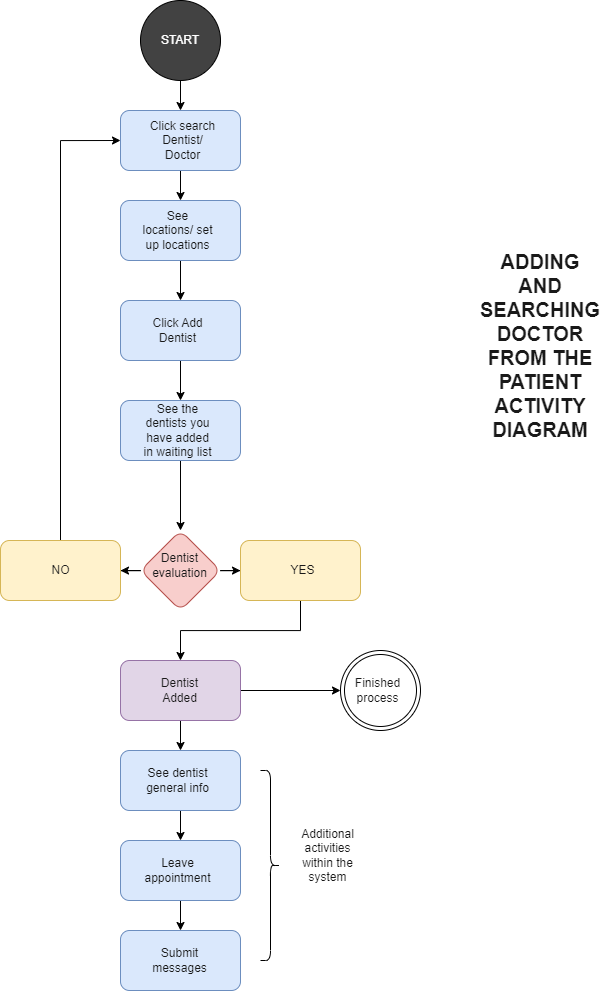

The diagram above was exported from draw.io. Its source (the exported page's mxGraphModel, read from the mxfile embedded in the PNG):
<mxGraphModel dx="1222" dy="723" grid="1" gridSize="10" guides="1" tooltips="1" connect="1" arrows="1" fold="1" page="1" pageScale="1" pageWidth="850" pageHeight="1100" math="0" shadow="0">
  <root>
    <mxCell id="0" />
    <mxCell id="1" parent="0" />
    <mxCell id="xd3oEMG-RGuU9Q1xUubb-3" value="" style="edgeStyle=orthogonalEdgeStyle;rounded=0;orthogonalLoop=1;jettySize=auto;html=1;" edge="1" parent="1" source="xd3oEMG-RGuU9Q1xUubb-1" target="xd3oEMG-RGuU9Q1xUubb-2">
      <mxGeometry relative="1" as="geometry" />
    </mxCell>
    <mxCell id="xd3oEMG-RGuU9Q1xUubb-1" value="" style="ellipse;whiteSpace=wrap;html=1;aspect=fixed;fillColor=#424242;" vertex="1" parent="1">
      <mxGeometry x="360" y="30" width="80" height="80" as="geometry" />
    </mxCell>
    <mxCell id="xd3oEMG-RGuU9Q1xUubb-5" value="" style="edgeStyle=orthogonalEdgeStyle;rounded=0;orthogonalLoop=1;jettySize=auto;html=1;" edge="1" parent="1" source="xd3oEMG-RGuU9Q1xUubb-2" target="xd3oEMG-RGuU9Q1xUubb-4">
      <mxGeometry relative="1" as="geometry" />
    </mxCell>
    <mxCell id="xd3oEMG-RGuU9Q1xUubb-2" value="" style="rounded=1;whiteSpace=wrap;html=1;fillColor=#dae8fc;strokeColor=#6c8ebf;" vertex="1" parent="1">
      <mxGeometry x="340" y="140" width="120" height="60" as="geometry" />
    </mxCell>
    <mxCell id="xd3oEMG-RGuU9Q1xUubb-7" value="" style="edgeStyle=orthogonalEdgeStyle;rounded=0;orthogonalLoop=1;jettySize=auto;html=1;" edge="1" parent="1" source="xd3oEMG-RGuU9Q1xUubb-4" target="xd3oEMG-RGuU9Q1xUubb-6">
      <mxGeometry relative="1" as="geometry" />
    </mxCell>
    <mxCell id="xd3oEMG-RGuU9Q1xUubb-4" value="" style="whiteSpace=wrap;html=1;fillColor=#dae8fc;rounded=1;strokeColor=#6c8ebf;" vertex="1" parent="1">
      <mxGeometry x="340" y="230" width="120" height="60" as="geometry" />
    </mxCell>
    <mxCell id="xd3oEMG-RGuU9Q1xUubb-9" value="" style="edgeStyle=orthogonalEdgeStyle;rounded=0;orthogonalLoop=1;jettySize=auto;html=1;" edge="1" parent="1" source="xd3oEMG-RGuU9Q1xUubb-6" target="xd3oEMG-RGuU9Q1xUubb-8">
      <mxGeometry relative="1" as="geometry" />
    </mxCell>
    <mxCell id="xd3oEMG-RGuU9Q1xUubb-6" value="" style="whiteSpace=wrap;html=1;fillColor=#dae8fc;rounded=1;strokeColor=#6c8ebf;" vertex="1" parent="1">
      <mxGeometry x="340" y="330" width="120" height="60" as="geometry" />
    </mxCell>
    <mxCell id="xd3oEMG-RGuU9Q1xUubb-11" value="" style="edgeStyle=orthogonalEdgeStyle;rounded=0;orthogonalLoop=1;jettySize=auto;html=1;" edge="1" parent="1" source="xd3oEMG-RGuU9Q1xUubb-8" target="xd3oEMG-RGuU9Q1xUubb-10">
      <mxGeometry relative="1" as="geometry" />
    </mxCell>
    <mxCell id="xd3oEMG-RGuU9Q1xUubb-8" value="" style="whiteSpace=wrap;html=1;fillColor=#dae8fc;rounded=1;strokeColor=#6c8ebf;" vertex="1" parent="1">
      <mxGeometry x="340" y="430" width="120" height="60" as="geometry" />
    </mxCell>
    <mxCell id="xd3oEMG-RGuU9Q1xUubb-12" style="edgeStyle=orthogonalEdgeStyle;rounded=0;orthogonalLoop=1;jettySize=auto;html=1;" edge="1" parent="1" source="xd3oEMG-RGuU9Q1xUubb-10" target="xd3oEMG-RGuU9Q1xUubb-13">
      <mxGeometry relative="1" as="geometry">
        <mxPoint x="519.9999999999998" y="600" as="targetPoint" />
      </mxGeometry>
    </mxCell>
    <mxCell id="xd3oEMG-RGuU9Q1xUubb-15" value="" style="edgeStyle=orthogonalEdgeStyle;rounded=0;orthogonalLoop=1;jettySize=auto;html=1;" edge="1" parent="1" source="xd3oEMG-RGuU9Q1xUubb-10" target="xd3oEMG-RGuU9Q1xUubb-14">
      <mxGeometry relative="1" as="geometry" />
    </mxCell>
    <mxCell id="xd3oEMG-RGuU9Q1xUubb-10" value="" style="rhombus;whiteSpace=wrap;html=1;fillColor=#f8cecc;rounded=1;strokeColor=#b85450;" vertex="1" parent="1">
      <mxGeometry x="360" y="560" width="80" height="80" as="geometry" />
    </mxCell>
    <mxCell id="xd3oEMG-RGuU9Q1xUubb-17" style="edgeStyle=orthogonalEdgeStyle;rounded=0;orthogonalLoop=1;jettySize=auto;html=1;" edge="1" parent="1" source="xd3oEMG-RGuU9Q1xUubb-13" target="xd3oEMG-RGuU9Q1xUubb-18">
      <mxGeometry relative="1" as="geometry">
        <mxPoint x="519.9999999999998" y="720" as="targetPoint" />
        <Array as="points">
          <mxPoint x="520" y="660" />
          <mxPoint x="400" y="660" />
        </Array>
      </mxGeometry>
    </mxCell>
    <mxCell id="xd3oEMG-RGuU9Q1xUubb-13" value="" style="rounded=1;whiteSpace=wrap;html=1;fillColor=#fff2cc;strokeColor=#d6b656;" vertex="1" parent="1">
      <mxGeometry x="459.9999999999998" y="570" width="120" height="60" as="geometry" />
    </mxCell>
    <mxCell id="xd3oEMG-RGuU9Q1xUubb-16" style="edgeStyle=orthogonalEdgeStyle;rounded=0;orthogonalLoop=1;jettySize=auto;html=1;entryX=0;entryY=0.5;entryDx=0;entryDy=0;" edge="1" parent="1" source="xd3oEMG-RGuU9Q1xUubb-14" target="xd3oEMG-RGuU9Q1xUubb-2">
      <mxGeometry relative="1" as="geometry" />
    </mxCell>
    <mxCell id="xd3oEMG-RGuU9Q1xUubb-14" value="" style="whiteSpace=wrap;html=1;fillColor=#fff2cc;rounded=1;strokeColor=#d6b656;" vertex="1" parent="1">
      <mxGeometry x="220" y="570" width="120" height="60" as="geometry" />
    </mxCell>
    <mxCell id="xd3oEMG-RGuU9Q1xUubb-20" value="" style="edgeStyle=orthogonalEdgeStyle;rounded=0;orthogonalLoop=1;jettySize=auto;html=1;" edge="1" parent="1" source="xd3oEMG-RGuU9Q1xUubb-18" target="xd3oEMG-RGuU9Q1xUubb-19">
      <mxGeometry relative="1" as="geometry" />
    </mxCell>
    <mxCell id="xd3oEMG-RGuU9Q1xUubb-27" value="" style="edgeStyle=orthogonalEdgeStyle;rounded=0;orthogonalLoop=1;jettySize=auto;html=1;" edge="1" parent="1" source="xd3oEMG-RGuU9Q1xUubb-18">
      <mxGeometry relative="1" as="geometry">
        <mxPoint x="559.9999999999998" y="720" as="targetPoint" />
      </mxGeometry>
    </mxCell>
    <mxCell id="xd3oEMG-RGuU9Q1xUubb-18" value="" style="rounded=1;whiteSpace=wrap;html=1;fillColor=#e1d5e7;strokeColor=#9673a6;" vertex="1" parent="1">
      <mxGeometry x="340" y="690" width="120" height="60" as="geometry" />
    </mxCell>
    <mxCell id="xd3oEMG-RGuU9Q1xUubb-22" value="" style="edgeStyle=orthogonalEdgeStyle;rounded=0;orthogonalLoop=1;jettySize=auto;html=1;" edge="1" parent="1" source="xd3oEMG-RGuU9Q1xUubb-19" target="xd3oEMG-RGuU9Q1xUubb-21">
      <mxGeometry relative="1" as="geometry" />
    </mxCell>
    <mxCell id="xd3oEMG-RGuU9Q1xUubb-19" value="" style="rounded=1;whiteSpace=wrap;html=1;fillColor=#dae8fc;strokeColor=#6c8ebf;" vertex="1" parent="1">
      <mxGeometry x="340" y="780" width="120" height="60" as="geometry" />
    </mxCell>
    <mxCell id="xd3oEMG-RGuU9Q1xUubb-25" value="" style="edgeStyle=orthogonalEdgeStyle;rounded=0;orthogonalLoop=1;jettySize=auto;html=1;" edge="1" parent="1" source="xd3oEMG-RGuU9Q1xUubb-21" target="xd3oEMG-RGuU9Q1xUubb-24">
      <mxGeometry relative="1" as="geometry" />
    </mxCell>
    <mxCell id="xd3oEMG-RGuU9Q1xUubb-21" value="" style="rounded=1;whiteSpace=wrap;html=1;fillColor=#dae8fc;strokeColor=#6c8ebf;" vertex="1" parent="1">
      <mxGeometry x="340" y="870" width="120" height="60" as="geometry" />
    </mxCell>
    <mxCell id="xd3oEMG-RGuU9Q1xUubb-23" value="" style="shape=curlyBracket;whiteSpace=wrap;html=1;rounded=1;flipH=1;labelPosition=right;verticalLabelPosition=middle;align=left;verticalAlign=middle;fillColor=#424242;" vertex="1" parent="1">
      <mxGeometry x="480" y="800" width="20" height="190" as="geometry" />
    </mxCell>
    <mxCell id="xd3oEMG-RGuU9Q1xUubb-24" value="" style="whiteSpace=wrap;html=1;fillColor=#dae8fc;rounded=1;strokeColor=#6c8ebf;" vertex="1" parent="1">
      <mxGeometry x="340" y="960" width="120" height="60" as="geometry" />
    </mxCell>
    <mxCell id="xd3oEMG-RGuU9Q1xUubb-28" value="" style="ellipse;shape=doubleEllipse;whiteSpace=wrap;html=1;aspect=fixed;" vertex="1" parent="1">
      <mxGeometry x="560" y="680" width="80" height="80" as="geometry" />
    </mxCell>
    <mxCell id="xd3oEMG-RGuU9Q1xUubb-29" value="START" style="text;strokeColor=none;align=center;fillColor=none;html=1;verticalAlign=middle;whiteSpace=wrap;rounded=0;fontColor=#FFFFFF;" vertex="1" parent="1">
      <mxGeometry x="370" y="55" width="60" height="30" as="geometry" />
    </mxCell>
    <mxCell id="xd3oEMG-RGuU9Q1xUubb-32" value="Click search Dentist/ Doctor" style="text;strokeColor=none;align=center;fillColor=none;html=1;verticalAlign=middle;whiteSpace=wrap;rounded=0;fontColor=#191919;" vertex="1" parent="1">
      <mxGeometry x="365" y="155" width="75" height="30" as="geometry" />
    </mxCell>
    <mxCell id="xd3oEMG-RGuU9Q1xUubb-34" value="Click Add Dentist" style="text;strokeColor=none;align=center;fillColor=none;html=1;verticalAlign=middle;whiteSpace=wrap;rounded=0;fontColor=#191919;" vertex="1" parent="1">
      <mxGeometry x="360" y="345" width="75" height="30" as="geometry" />
    </mxCell>
    <mxCell id="xd3oEMG-RGuU9Q1xUubb-35" value="See the dentists you have added in waiting list" style="text;strokeColor=none;align=center;fillColor=none;html=1;verticalAlign=middle;whiteSpace=wrap;rounded=0;fontColor=#191919;" vertex="1" parent="1">
      <mxGeometry x="360" y="445" width="75" height="30" as="geometry" />
    </mxCell>
    <mxCell id="xd3oEMG-RGuU9Q1xUubb-36" value="Dentist evaluation" style="text;strokeColor=none;align=center;fillColor=none;html=1;verticalAlign=middle;whiteSpace=wrap;rounded=0;fontColor=#191919;" vertex="1" parent="1">
      <mxGeometry x="362.5" y="580" width="75" height="30" as="geometry" />
    </mxCell>
    <mxCell id="xd3oEMG-RGuU9Q1xUubb-37" value="YES" style="text;strokeColor=none;align=center;fillColor=none;html=1;verticalAlign=middle;whiteSpace=wrap;rounded=0;fontColor=#191919;" vertex="1" parent="1">
      <mxGeometry x="485" y="585" width="75" height="30" as="geometry" />
    </mxCell>
    <mxCell id="xd3oEMG-RGuU9Q1xUubb-38" value="NO" style="text;strokeColor=none;align=center;fillColor=none;html=1;verticalAlign=middle;whiteSpace=wrap;rounded=0;fontColor=#191919;" vertex="1" parent="1">
      <mxGeometry x="242.5" y="585" width="75" height="30" as="geometry" />
    </mxCell>
    <mxCell id="xd3oEMG-RGuU9Q1xUubb-39" value="Dentist Added" style="text;strokeColor=none;align=center;fillColor=none;html=1;verticalAlign=middle;whiteSpace=wrap;rounded=0;fontColor=#191919;" vertex="1" parent="1">
      <mxGeometry x="362.5" y="705" width="75" height="30" as="geometry" />
    </mxCell>
    <mxCell id="xd3oEMG-RGuU9Q1xUubb-40" value="See dentist general info" style="text;strokeColor=none;align=center;fillColor=none;html=1;verticalAlign=middle;whiteSpace=wrap;rounded=0;fontColor=#191919;" vertex="1" parent="1">
      <mxGeometry x="360" y="795" width="75" height="30" as="geometry" />
    </mxCell>
    <mxCell id="xd3oEMG-RGuU9Q1xUubb-41" value="Leave appointment" style="text;strokeColor=none;align=center;fillColor=none;html=1;verticalAlign=middle;whiteSpace=wrap;rounded=0;fontColor=#191919;" vertex="1" parent="1">
      <mxGeometry x="360" y="885" width="75" height="30" as="geometry" />
    </mxCell>
    <mxCell id="xd3oEMG-RGuU9Q1xUubb-42" value="Submit messages" style="text;strokeColor=none;align=center;fillColor=none;html=1;verticalAlign=middle;whiteSpace=wrap;rounded=0;fontColor=#191919;" vertex="1" parent="1">
      <mxGeometry x="362.5" y="975" width="75" height="30" as="geometry" />
    </mxCell>
    <mxCell id="xd3oEMG-RGuU9Q1xUubb-43" value="Additional activities within the system" style="text;strokeColor=none;align=center;fillColor=none;html=1;verticalAlign=middle;whiteSpace=wrap;rounded=0;fontColor=#191919;" vertex="1" parent="1">
      <mxGeometry x="510" y="870" width="75" height="30" as="geometry" />
    </mxCell>
    <mxCell id="xd3oEMG-RGuU9Q1xUubb-44" value="Finished process" style="text;strokeColor=none;align=center;fillColor=none;html=1;verticalAlign=middle;whiteSpace=wrap;rounded=0;fontColor=#191919;" vertex="1" parent="1">
      <mxGeometry x="560" y="705" width="75" height="30" as="geometry" />
    </mxCell>
    <mxCell id="xd3oEMG-RGuU9Q1xUubb-45" value="See locations/ set up locations" style="text;strokeColor=none;align=center;fillColor=none;html=1;verticalAlign=middle;whiteSpace=wrap;rounded=0;fontColor=#191919;" vertex="1" parent="1">
      <mxGeometry x="360" y="245" width="75" height="30" as="geometry" />
    </mxCell>
    <mxCell id="xd3oEMG-RGuU9Q1xUubb-46" value="ADDING AND SEARCHING DOCTOR FROM THE PATIENT ACTIVITY DIAGRAM" style="text;strokeColor=none;align=center;fillColor=none;html=1;verticalAlign=middle;whiteSpace=wrap;rounded=0;fontColor=#191919;fontSize=20;fontStyle=1" vertex="1" parent="1">
      <mxGeometry x="730" y="360" width="60" height="30" as="geometry" />
    </mxCell>
  </root>
</mxGraphModel>